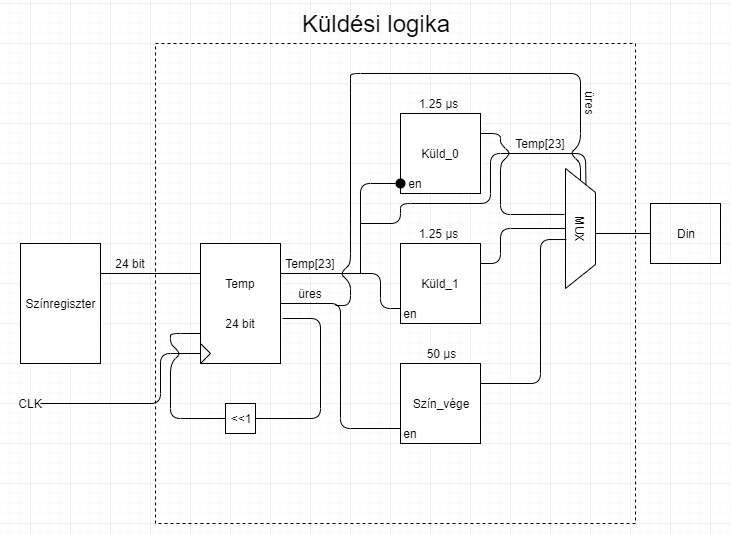

The diagram above was exported from draw.io. Its source (the exported page's mxGraphModel, read from the mxfile embedded in the PNG):
<mxGraphModel dx="1422" dy="745" grid="1" gridSize="10" guides="1" tooltips="1" connect="1" arrows="1" fold="1" page="1" pageScale="1" pageWidth="850" pageHeight="1100" math="0" shadow="0">
  <root>
    <mxCell id="0" />
    <mxCell id="1" parent="0" />
    <mxCell id="fJkApSufoqMTDAx-czkn-41" value="" style="rounded=0;whiteSpace=wrap;html=1;fillColor=none;dashed=1;glass=0;" vertex="1" parent="1">
      <mxGeometry x="155" y="110" width="480" height="480" as="geometry" />
    </mxCell>
    <mxCell id="fJkApSufoqMTDAx-czkn-1" value="" style="rounded=0;whiteSpace=wrap;html=1;" vertex="1" parent="1">
      <mxGeometry x="20" y="310" width="80" height="120" as="geometry" />
    </mxCell>
    <mxCell id="fJkApSufoqMTDAx-czkn-2" value="Színregiszter" style="text;html=1;strokeColor=none;fillColor=none;align=center;verticalAlign=middle;whiteSpace=wrap;rounded=0;" vertex="1" parent="1">
      <mxGeometry x="40" y="360" width="40" height="20" as="geometry" />
    </mxCell>
    <mxCell id="fJkApSufoqMTDAx-czkn-5" value="" style="rounded=0;whiteSpace=wrap;html=1;" vertex="1" parent="1">
      <mxGeometry x="200" y="310" width="80" height="120" as="geometry" />
    </mxCell>
    <mxCell id="fJkApSufoqMTDAx-czkn-6" value="Temp" style="text;html=1;strokeColor=none;fillColor=none;align=center;verticalAlign=middle;whiteSpace=wrap;rounded=0;" vertex="1" parent="1">
      <mxGeometry x="220" y="340" width="40" height="20" as="geometry" />
    </mxCell>
    <mxCell id="fJkApSufoqMTDAx-czkn-7" value="" style="endArrow=none;html=1;exitX=1;exitY=0.25;exitDx=0;exitDy=0;entryX=0;entryY=0.25;entryDx=0;entryDy=0;" edge="1" parent="1" source="fJkApSufoqMTDAx-czkn-1" target="fJkApSufoqMTDAx-czkn-5">
      <mxGeometry width="50" height="50" relative="1" as="geometry">
        <mxPoint x="130" y="410" as="sourcePoint" />
        <mxPoint x="180" y="360" as="targetPoint" />
      </mxGeometry>
    </mxCell>
    <mxCell id="fJkApSufoqMTDAx-czkn-8" value="24 bit" style="text;html=1;strokeColor=none;fillColor=none;align=center;verticalAlign=middle;whiteSpace=wrap;rounded=0;" vertex="1" parent="1">
      <mxGeometry x="110" y="320" width="40" height="20" as="geometry" />
    </mxCell>
    <mxCell id="fJkApSufoqMTDAx-czkn-10" value="&amp;lt;&amp;lt;1" style="whiteSpace=wrap;html=1;aspect=fixed;" vertex="1" parent="1">
      <mxGeometry x="225" y="470" width="30" height="30" as="geometry" />
    </mxCell>
    <mxCell id="fJkApSufoqMTDAx-czkn-11" value="" style="endArrow=none;html=1;exitX=1.025;exitY=0.625;exitDx=0;exitDy=0;exitPerimeter=0;entryX=1;entryY=0.5;entryDx=0;entryDy=0;" edge="1" parent="1" source="fJkApSufoqMTDAx-czkn-5" target="fJkApSufoqMTDAx-czkn-10">
      <mxGeometry width="50" height="50" relative="1" as="geometry">
        <mxPoint x="330" y="440" as="sourcePoint" />
        <mxPoint x="380" y="390" as="targetPoint" />
        <Array as="points">
          <mxPoint x="320" y="385" />
          <mxPoint x="320" y="485" />
        </Array>
      </mxGeometry>
    </mxCell>
    <mxCell id="fJkApSufoqMTDAx-czkn-12" value="" style="endArrow=none;html=1;exitX=0;exitY=0.5;exitDx=0;exitDy=0;entryX=0;entryY=0.75;entryDx=0;entryDy=0;" edge="1" parent="1" source="fJkApSufoqMTDAx-czkn-10" target="fJkApSufoqMTDAx-czkn-5">
      <mxGeometry width="50" height="50" relative="1" as="geometry">
        <mxPoint x="130" y="470" as="sourcePoint" />
        <mxPoint x="180" y="420" as="targetPoint" />
        <Array as="points">
          <mxPoint x="170" y="485" />
          <mxPoint x="170" y="430" />
          <mxPoint x="180" y="420" />
          <mxPoint x="170" y="410" />
          <mxPoint x="170" y="400" />
        </Array>
      </mxGeometry>
    </mxCell>
    <mxCell id="fJkApSufoqMTDAx-czkn-13" value="24 bit" style="text;html=1;strokeColor=none;fillColor=none;align=center;verticalAlign=middle;whiteSpace=wrap;rounded=0;" vertex="1" parent="1">
      <mxGeometry x="220" y="380" width="40" height="20" as="geometry" />
    </mxCell>
    <mxCell id="fJkApSufoqMTDAx-czkn-14" value="" style="endArrow=none;html=1;exitX=1;exitY=0.25;exitDx=0;exitDy=0;entryX=0;entryY=0.25;entryDx=0;entryDy=0;" edge="1" parent="1" source="fJkApSufoqMTDAx-czkn-5" target="fJkApSufoqMTDAx-czkn-17">
      <mxGeometry width="50" height="50" relative="1" as="geometry">
        <mxPoint x="530" y="450" as="sourcePoint" />
        <mxPoint x="580" y="400" as="targetPoint" />
        <Array as="points">
          <mxPoint x="380" y="340" />
          <mxPoint x="380" y="375" />
        </Array>
      </mxGeometry>
    </mxCell>
    <mxCell id="fJkApSufoqMTDAx-czkn-15" value="Küld_0" style="whiteSpace=wrap;html=1;aspect=fixed;" vertex="1" parent="1">
      <mxGeometry x="400" y="180" width="80" height="80" as="geometry" />
    </mxCell>
    <mxCell id="fJkApSufoqMTDAx-czkn-16" value="Küld_1" style="whiteSpace=wrap;html=1;aspect=fixed;" vertex="1" parent="1">
      <mxGeometry x="400" y="310" width="80" height="80" as="geometry" />
    </mxCell>
    <mxCell id="fJkApSufoqMTDAx-czkn-17" value="en" style="text;html=1;strokeColor=none;fillColor=none;align=center;verticalAlign=middle;whiteSpace=wrap;rounded=0;" vertex="1" parent="1">
      <mxGeometry x="400" y="370" width="20" height="20" as="geometry" />
    </mxCell>
    <mxCell id="fJkApSufoqMTDAx-czkn-18" value="en" style="text;html=1;strokeColor=none;fillColor=none;align=center;verticalAlign=middle;whiteSpace=wrap;rounded=0;" vertex="1" parent="1">
      <mxGeometry x="405" y="240" width="20" height="20" as="geometry" />
    </mxCell>
    <mxCell id="fJkApSufoqMTDAx-czkn-20" value="" style="shape=ellipse;fillColor=#000000;strokeColor=none;html=1" vertex="1" parent="1">
      <mxGeometry x="395" y="245" width="10" height="10" as="geometry" />
    </mxCell>
    <mxCell id="fJkApSufoqMTDAx-czkn-21" value="" style="endArrow=none;html=1;entryX=0;entryY=0.5;entryDx=0;entryDy=0;" edge="1" parent="1" target="fJkApSufoqMTDAx-czkn-20">
      <mxGeometry width="50" height="50" relative="1" as="geometry">
        <mxPoint x="360" y="340" as="sourcePoint" />
        <mxPoint x="610" y="410" as="targetPoint" />
        <Array as="points">
          <mxPoint x="360" y="250" />
        </Array>
      </mxGeometry>
    </mxCell>
    <mxCell id="fJkApSufoqMTDAx-czkn-22" value="" style="shape=trapezoid;perimeter=trapezoidPerimeter;whiteSpace=wrap;html=1;fillColor=none;rotation=90;" vertex="1" parent="1">
      <mxGeometry x="520" y="280" width="120" height="30" as="geometry" />
    </mxCell>
    <mxCell id="fJkApSufoqMTDAx-czkn-23" value="" style="endArrow=none;html=1;entryX=0;entryY=0.25;entryDx=0;entryDy=0;" edge="1" parent="1" target="fJkApSufoqMTDAx-czkn-22">
      <mxGeometry width="50" height="50" relative="1" as="geometry">
        <mxPoint x="360" y="290" as="sourcePoint" />
        <mxPoint x="440" y="270" as="targetPoint" />
        <Array as="points">
          <mxPoint x="400" y="290" />
          <mxPoint x="400" y="270" />
          <mxPoint x="490" y="270" />
          <mxPoint x="490" y="220" />
          <mxPoint x="585" y="220" />
        </Array>
      </mxGeometry>
    </mxCell>
    <mxCell id="fJkApSufoqMTDAx-czkn-24" value="" style="endArrow=none;html=1;exitX=1;exitY=0.25;exitDx=0;exitDy=0;entryX=0.383;entryY=1.033;entryDx=0;entryDy=0;entryPerimeter=0;" edge="1" parent="1" source="fJkApSufoqMTDAx-czkn-15" target="fJkApSufoqMTDAx-czkn-22">
      <mxGeometry width="50" height="50" relative="1" as="geometry">
        <mxPoint x="510" y="210" as="sourcePoint" />
        <mxPoint x="560" y="160" as="targetPoint" />
        <Array as="points">
          <mxPoint x="500" y="200" />
          <mxPoint x="500" y="210" />
          <mxPoint x="510" y="220" />
          <mxPoint x="500" y="230" />
          <mxPoint x="500" y="281" />
        </Array>
      </mxGeometry>
    </mxCell>
    <mxCell id="fJkApSufoqMTDAx-czkn-25" value="" style="endArrow=none;html=1;exitX=1;exitY=0.25;exitDx=0;exitDy=0;entryX=0.5;entryY=1;entryDx=0;entryDy=0;" edge="1" parent="1" source="fJkApSufoqMTDAx-czkn-16" target="fJkApSufoqMTDAx-czkn-22">
      <mxGeometry width="50" height="50" relative="1" as="geometry">
        <mxPoint x="560" y="420" as="sourcePoint" />
        <mxPoint x="610" y="370" as="targetPoint" />
        <Array as="points">
          <mxPoint x="500" y="330" />
          <mxPoint x="500" y="295" />
        </Array>
      </mxGeometry>
    </mxCell>
    <mxCell id="fJkApSufoqMTDAx-czkn-26" value="Din" style="rounded=0;whiteSpace=wrap;html=1;fillColor=none;" vertex="1" parent="1">
      <mxGeometry x="650" y="270" width="70" height="60" as="geometry" />
    </mxCell>
    <mxCell id="fJkApSufoqMTDAx-czkn-27" value="" style="endArrow=none;html=1;entryX=0;entryY=0.5;entryDx=0;entryDy=0;" edge="1" parent="1" target="fJkApSufoqMTDAx-czkn-26">
      <mxGeometry width="50" height="50" relative="1" as="geometry">
        <mxPoint x="595" y="300" as="sourcePoint" />
        <mxPoint x="730" y="370" as="targetPoint" />
      </mxGeometry>
    </mxCell>
    <mxCell id="fJkApSufoqMTDAx-czkn-28" value="Temp[23]" style="text;html=1;strokeColor=none;fillColor=none;align=center;verticalAlign=middle;whiteSpace=wrap;rounded=0;" vertex="1" parent="1">
      <mxGeometry x="290" y="320" width="40" height="20" as="geometry" />
    </mxCell>
    <mxCell id="fJkApSufoqMTDAx-czkn-29" value="MUX" style="text;html=1;strokeColor=none;fillColor=none;align=center;verticalAlign=middle;whiteSpace=wrap;rounded=0;rotation=90;" vertex="1" parent="1">
      <mxGeometry x="560" y="285" width="40" height="20" as="geometry" />
    </mxCell>
    <mxCell id="fJkApSufoqMTDAx-czkn-30" value="Szín_vége" style="whiteSpace=wrap;html=1;aspect=fixed;" vertex="1" parent="1">
      <mxGeometry x="400" y="430" width="80" height="80" as="geometry" />
    </mxCell>
    <mxCell id="fJkApSufoqMTDAx-czkn-31" value="" style="endArrow=none;html=1;exitX=1;exitY=0.25;exitDx=0;exitDy=0;entryX=0.592;entryY=0.967;entryDx=0;entryDy=0;entryPerimeter=0;" edge="1" parent="1" source="fJkApSufoqMTDAx-czkn-30" target="fJkApSufoqMTDAx-czkn-22">
      <mxGeometry width="50" height="50" relative="1" as="geometry">
        <mxPoint x="530" y="470" as="sourcePoint" />
        <mxPoint x="580" y="420" as="targetPoint" />
        <Array as="points">
          <mxPoint x="540" y="450" />
          <mxPoint x="540" y="306" />
        </Array>
      </mxGeometry>
    </mxCell>
    <mxCell id="fJkApSufoqMTDAx-czkn-33" value="en" style="text;html=1;strokeColor=none;fillColor=none;align=center;verticalAlign=middle;whiteSpace=wrap;rounded=0;" vertex="1" parent="1">
      <mxGeometry x="400" y="490" width="20" height="20" as="geometry" />
    </mxCell>
    <mxCell id="fJkApSufoqMTDAx-czkn-34" value="" style="triangle;whiteSpace=wrap;html=1;fillColor=none;" vertex="1" parent="1">
      <mxGeometry x="200" y="410" width="10" height="20" as="geometry" />
    </mxCell>
    <mxCell id="fJkApSufoqMTDAx-czkn-35" value="" style="endArrow=none;html=1;entryX=0;entryY=0.5;entryDx=0;entryDy=0;" edge="1" parent="1" target="fJkApSufoqMTDAx-czkn-34">
      <mxGeometry width="50" height="50" relative="1" as="geometry">
        <mxPoint x="40" y="470" as="sourcePoint" />
        <mxPoint x="140" y="470" as="targetPoint" />
        <Array as="points">
          <mxPoint x="160" y="470" />
          <mxPoint x="160" y="420" />
        </Array>
      </mxGeometry>
    </mxCell>
    <mxCell id="fJkApSufoqMTDAx-czkn-36" value="1.25 μs" style="text;html=1;strokeColor=none;fillColor=none;align=center;verticalAlign=middle;whiteSpace=wrap;rounded=0;" vertex="1" parent="1">
      <mxGeometry x="405" y="160" width="65" height="20" as="geometry" />
    </mxCell>
    <mxCell id="fJkApSufoqMTDAx-czkn-37" value="1.25 μs" style="text;html=1;strokeColor=none;fillColor=none;align=center;verticalAlign=middle;whiteSpace=wrap;rounded=0;" vertex="1" parent="1">
      <mxGeometry x="405" y="290" width="65" height="20" as="geometry" />
    </mxCell>
    <mxCell id="fJkApSufoqMTDAx-czkn-38" value="50 μs" style="text;html=1;strokeColor=none;fillColor=none;align=center;verticalAlign=middle;whiteSpace=wrap;rounded=0;" vertex="1" parent="1">
      <mxGeometry x="407.5" y="410" width="65" height="20" as="geometry" />
    </mxCell>
    <mxCell id="fJkApSufoqMTDAx-czkn-40" value="CLK" style="text;html=1;strokeColor=none;fillColor=none;align=center;verticalAlign=middle;whiteSpace=wrap;rounded=0;" vertex="1" parent="1">
      <mxGeometry x="10" y="460" width="40" height="20" as="geometry" />
    </mxCell>
    <mxCell id="fJkApSufoqMTDAx-czkn-42" value="&lt;font style=&quot;font-size: 24px&quot;&gt;Küldési logika&lt;/font&gt;" style="text;html=1;strokeColor=none;fillColor=none;align=center;verticalAlign=middle;whiteSpace=wrap;rounded=0;dashed=1;" vertex="1" parent="1">
      <mxGeometry x="265" y="80" width="220" height="20" as="geometry" />
    </mxCell>
    <mxCell id="fJkApSufoqMTDAx-czkn-43" value="" style="endArrow=none;html=1;exitX=1;exitY=0.5;exitDx=0;exitDy=0;entryX=0;entryY=0.25;entryDx=0;entryDy=0;" edge="1" parent="1" source="fJkApSufoqMTDAx-czkn-5" target="fJkApSufoqMTDAx-czkn-33">
      <mxGeometry width="50" height="50" relative="1" as="geometry">
        <mxPoint x="330" y="410" as="sourcePoint" />
        <mxPoint x="380" y="360" as="targetPoint" />
        <Array as="points">
          <mxPoint x="340" y="370" />
          <mxPoint x="340" y="495" />
        </Array>
      </mxGeometry>
    </mxCell>
    <mxCell id="fJkApSufoqMTDAx-czkn-44" value="üres" style="text;html=1;strokeColor=none;fillColor=none;align=center;verticalAlign=middle;whiteSpace=wrap;rounded=0;glass=0;dashed=1;" vertex="1" parent="1">
      <mxGeometry x="290" y="350" width="40" height="20" as="geometry" />
    </mxCell>
    <mxCell id="fJkApSufoqMTDAx-czkn-45" value="" style="endArrow=none;html=1;exitX=1.125;exitY=1.1;exitDx=0;exitDy=0;exitPerimeter=0;entryX=0;entryY=0.5;entryDx=0;entryDy=0;" edge="1" parent="1" source="fJkApSufoqMTDAx-czkn-44" target="fJkApSufoqMTDAx-czkn-22">
      <mxGeometry width="50" height="50" relative="1" as="geometry">
        <mxPoint x="350" y="450" as="sourcePoint" />
        <mxPoint x="335" y="150" as="targetPoint" />
        <Array as="points">
          <mxPoint x="350" y="372" />
          <mxPoint x="350" y="350" />
          <mxPoint x="340" y="340" />
          <mxPoint x="350" y="330" />
          <mxPoint x="350" y="295" />
          <mxPoint x="350" y="150" />
          <mxPoint x="350" y="140" />
          <mxPoint x="580" y="140" />
          <mxPoint x="580" y="210" />
          <mxPoint x="570" y="220" />
          <mxPoint x="580" y="230" />
        </Array>
      </mxGeometry>
    </mxCell>
    <mxCell id="fJkApSufoqMTDAx-czkn-48" value="Temp[23]" style="text;html=1;strokeColor=none;fillColor=none;align=center;verticalAlign=middle;whiteSpace=wrap;rounded=0;" vertex="1" parent="1">
      <mxGeometry x="520" y="200" width="40" height="20" as="geometry" />
    </mxCell>
    <mxCell id="fJkApSufoqMTDAx-czkn-49" value="üres" style="text;html=1;strokeColor=none;fillColor=none;align=center;verticalAlign=middle;whiteSpace=wrap;rounded=0;glass=0;dashed=1;rotation=90;" vertex="1" parent="1">
      <mxGeometry x="570" y="160" width="40" height="20" as="geometry" />
    </mxCell>
  </root>
</mxGraphModel>